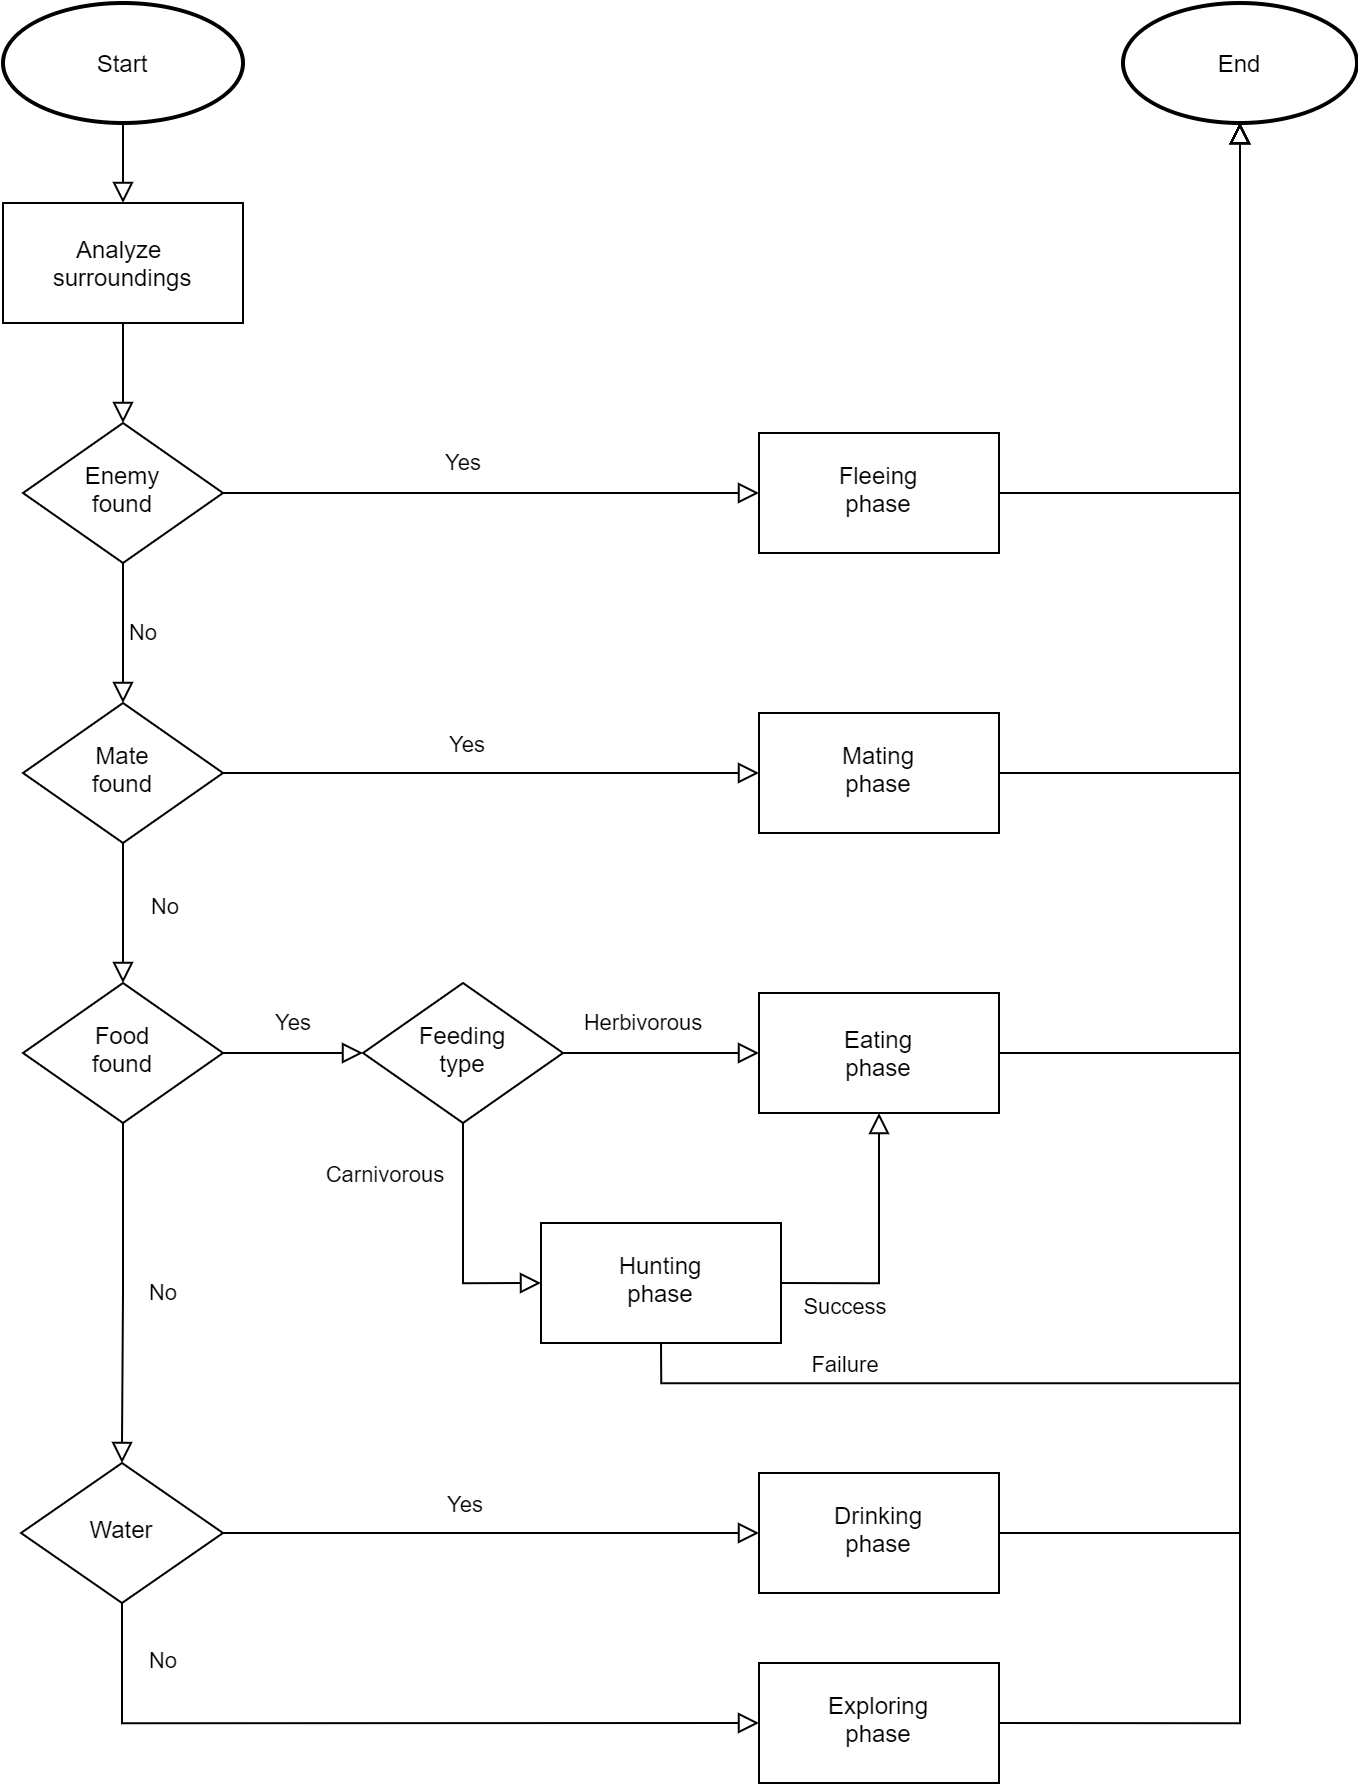

The diagram above was exported from draw.io. Its source (the exported page's mxGraphModel, read from the mxfile embedded in the PNG):
<mxGraphModel dx="2188" dy="2403" grid="1" gridSize="10" guides="1" tooltips="1" connect="1" arrows="1" fold="1" page="1" pageScale="1" pageWidth="827" pageHeight="1169" math="0" shadow="0">
  <root>
    <mxCell id="WIyWlLk6GJQsqaUBKTNV-0" />
    <mxCell id="WIyWlLk6GJQsqaUBKTNV-1" parent="WIyWlLk6GJQsqaUBKTNV-0" />
    <mxCell id="NCSUCem6_afbDGRRxMCF-58" value="" style="edgeStyle=orthogonalEdgeStyle;rounded=0;sketch=0;orthogonalLoop=1;jettySize=auto;html=1;shadow=0;labelBackgroundColor=none;fontColor=default;endArrow=block;endFill=0;endSize=8;strokeWidth=1;" parent="WIyWlLk6GJQsqaUBKTNV-1" source="NCSUCem6_afbDGRRxMCF-59" target="WIyWlLk6GJQsqaUBKTNV-3" edge="1">
      <mxGeometry relative="1" as="geometry">
        <mxPoint x="108" y="-120" as="sourcePoint" />
        <mxPoint x="129" y="-110" as="targetPoint" />
      </mxGeometry>
    </mxCell>
    <mxCell id="WIyWlLk6GJQsqaUBKTNV-3" value="Analyze &lt;br&gt;surroundings" style="rounded=0;whiteSpace=wrap;html=1;fontSize=12;glass=0;strokeWidth=1;shadow=0;" parent="WIyWlLk6GJQsqaUBKTNV-1" vertex="1">
      <mxGeometry x="50" y="-90" width="120" height="60" as="geometry" />
    </mxCell>
    <mxCell id="WIyWlLk6GJQsqaUBKTNV-5" value="No" style="edgeStyle=orthogonalEdgeStyle;rounded=0;html=1;jettySize=auto;orthogonalLoop=1;fontSize=11;endArrow=block;endFill=0;endSize=8;strokeWidth=1;shadow=0;labelBackgroundColor=none;entryX=0.5;entryY=0;entryDx=0;entryDy=0;" parent="WIyWlLk6GJQsqaUBKTNV-1" source="WIyWlLk6GJQsqaUBKTNV-6" target="NCSUCem6_afbDGRRxMCF-0" edge="1">
      <mxGeometry x="-0.0029" y="-20" relative="1" as="geometry">
        <mxPoint x="20" y="20" as="offset" />
      </mxGeometry>
    </mxCell>
    <mxCell id="WIyWlLk6GJQsqaUBKTNV-6" value="Food&lt;br&gt;found" style="rhombus;whiteSpace=wrap;html=1;shadow=0;fontFamily=Helvetica;fontSize=12;align=center;strokeWidth=1;spacing=6;spacingTop=-4;" parent="WIyWlLk6GJQsqaUBKTNV-1" vertex="1">
      <mxGeometry x="60" y="300" width="100" height="70" as="geometry" />
    </mxCell>
    <mxCell id="NCSUCem6_afbDGRRxMCF-37" value="" style="edgeStyle=orthogonalEdgeStyle;rounded=0;sketch=0;orthogonalLoop=1;jettySize=auto;html=1;shadow=0;labelBackgroundColor=none;fontColor=default;endArrow=block;endFill=0;endSize=8;strokeWidth=1;" parent="WIyWlLk6GJQsqaUBKTNV-1" source="NCSUCem6_afbDGRRxMCF-0" target="NCSUCem6_afbDGRRxMCF-36" edge="1">
      <mxGeometry relative="1" as="geometry" />
    </mxCell>
    <mxCell id="NCSUCem6_afbDGRRxMCF-38" value="Yes" style="edgeLabel;html=1;align=center;verticalAlign=middle;resizable=0;points=[];" parent="NCSUCem6_afbDGRRxMCF-37" vertex="1" connectable="0">
      <mxGeometry x="-0.1732" y="-2" relative="1" as="geometry">
        <mxPoint x="9" y="-17" as="offset" />
      </mxGeometry>
    </mxCell>
    <mxCell id="NCSUCem6_afbDGRRxMCF-0" value="Water" style="rhombus;whiteSpace=wrap;html=1;shadow=0;fontFamily=Helvetica;fontSize=12;align=center;strokeWidth=1;spacing=6;spacingTop=-4;" parent="WIyWlLk6GJQsqaUBKTNV-1" vertex="1">
      <mxGeometry x="59" y="540" width="101" height="70" as="geometry" />
    </mxCell>
    <mxCell id="NCSUCem6_afbDGRRxMCF-2" value="No" style="edgeStyle=orthogonalEdgeStyle;rounded=0;html=1;jettySize=auto;orthogonalLoop=1;fontSize=11;endArrow=block;endFill=0;endSize=8;strokeWidth=1;shadow=0;labelBackgroundColor=none;exitX=0.5;exitY=1;exitDx=0;exitDy=0;entryX=0;entryY=0.5;entryDx=0;entryDy=0;" parent="WIyWlLk6GJQsqaUBKTNV-1" source="NCSUCem6_afbDGRRxMCF-0" target="NCSUCem6_afbDGRRxMCF-73" edge="1">
      <mxGeometry x="-0.8415" y="21" relative="1" as="geometry">
        <mxPoint x="-1" as="offset" />
        <mxPoint x="104" y="490" as="sourcePoint" />
        <mxPoint x="109" y="650" as="targetPoint" />
      </mxGeometry>
    </mxCell>
    <mxCell id="NCSUCem6_afbDGRRxMCF-5" value="No" style="edgeStyle=orthogonalEdgeStyle;rounded=0;html=1;jettySize=auto;orthogonalLoop=1;fontSize=11;endArrow=block;endFill=0;endSize=8;strokeWidth=1;shadow=0;labelBackgroundColor=none;exitX=0.5;exitY=1;exitDx=0;exitDy=0;entryX=0.5;entryY=0;entryDx=0;entryDy=0;" parent="WIyWlLk6GJQsqaUBKTNV-1" source="NCSUCem6_afbDGRRxMCF-44" target="NCSUCem6_afbDGRRxMCF-43" edge="1">
      <mxGeometry y="10" relative="1" as="geometry">
        <mxPoint as="offset" />
        <mxPoint x="109" y="120.00000000000023" as="sourcePoint" />
        <mxPoint x="109" y="180" as="targetPoint" />
      </mxGeometry>
    </mxCell>
    <mxCell id="NCSUCem6_afbDGRRxMCF-56" style="edgeStyle=orthogonalEdgeStyle;rounded=0;sketch=0;orthogonalLoop=1;jettySize=auto;html=1;exitX=1;exitY=0.5;exitDx=0;exitDy=0;shadow=0;labelBackgroundColor=none;fontColor=default;endArrow=block;endFill=0;endSize=8;strokeWidth=1;" parent="WIyWlLk6GJQsqaUBKTNV-1" source="NCSUCem6_afbDGRRxMCF-11" target="NCSUCem6_afbDGRRxMCF-47" edge="1">
      <mxGeometry relative="1" as="geometry" />
    </mxCell>
    <mxCell id="NCSUCem6_afbDGRRxMCF-11" value="Fleeing&lt;br&gt;phase" style="whiteSpace=wrap;html=1;shadow=0;strokeWidth=1;spacing=6;spacingTop=-4;rounded=0;" parent="WIyWlLk6GJQsqaUBKTNV-1" vertex="1">
      <mxGeometry x="428" y="25" width="120" height="60" as="geometry" />
    </mxCell>
    <mxCell id="NCSUCem6_afbDGRRxMCF-13" value="Yes" style="rounded=0;html=1;jettySize=auto;orthogonalLoop=1;fontSize=11;endArrow=block;endFill=0;endSize=8;strokeWidth=1;shadow=0;labelBackgroundColor=none;edgeStyle=orthogonalEdgeStyle;fontColor=default;exitX=1;exitY=0.5;exitDx=0;exitDy=0;entryX=0;entryY=0.5;entryDx=0;entryDy=0;" parent="WIyWlLk6GJQsqaUBKTNV-1" source="NCSUCem6_afbDGRRxMCF-44" target="NCSUCem6_afbDGRRxMCF-11" edge="1">
      <mxGeometry x="-0.1045" y="15" relative="1" as="geometry">
        <mxPoint as="offset" />
        <mxPoint x="164.00000000000023" y="75.00000000000023" as="sourcePoint" />
        <mxPoint x="369" y="225" as="targetPoint" />
      </mxGeometry>
    </mxCell>
    <mxCell id="NCSUCem6_afbDGRRxMCF-39" style="edgeStyle=orthogonalEdgeStyle;rounded=0;sketch=0;orthogonalLoop=1;jettySize=auto;html=1;exitX=1;exitY=0.5;exitDx=0;exitDy=0;entryX=0.5;entryY=1;entryDx=0;entryDy=0;shadow=0;labelBackgroundColor=none;fontColor=default;endArrow=block;endFill=0;endSize=8;strokeWidth=1;" parent="WIyWlLk6GJQsqaUBKTNV-1" source="NCSUCem6_afbDGRRxMCF-14" target="NCSUCem6_afbDGRRxMCF-33" edge="1">
      <mxGeometry relative="1" as="geometry" />
    </mxCell>
    <mxCell id="NCSUCem6_afbDGRRxMCF-40" value="Success" style="edgeLabel;html=1;align=center;verticalAlign=middle;resizable=0;points=[];" parent="NCSUCem6_afbDGRRxMCF-39" vertex="1" connectable="0">
      <mxGeometry x="-0.1472" relative="1" as="geometry">
        <mxPoint x="-18" y="19" as="offset" />
      </mxGeometry>
    </mxCell>
    <mxCell id="NCSUCem6_afbDGRRxMCF-53" style="edgeStyle=orthogonalEdgeStyle;rounded=0;sketch=0;orthogonalLoop=1;jettySize=auto;html=1;exitX=0.5;exitY=1;exitDx=0;exitDy=0;shadow=0;labelBackgroundColor=none;fontColor=default;endArrow=block;endFill=0;endSize=8;strokeWidth=1;" parent="WIyWlLk6GJQsqaUBKTNV-1" source="NCSUCem6_afbDGRRxMCF-14" target="NCSUCem6_afbDGRRxMCF-47" edge="1">
      <mxGeometry relative="1" as="geometry" />
    </mxCell>
    <mxCell id="NCSUCem6_afbDGRRxMCF-54" value="Failure" style="edgeLabel;html=1;align=center;verticalAlign=middle;resizable=0;points=[];" parent="NCSUCem6_afbDGRRxMCF-53" vertex="1" connectable="0">
      <mxGeometry x="-0.3594" relative="1" as="geometry">
        <mxPoint x="-190" y="-10" as="offset" />
      </mxGeometry>
    </mxCell>
    <mxCell id="NCSUCem6_afbDGRRxMCF-14" value="Hunting&lt;br&gt;phase" style="whiteSpace=wrap;html=1;shadow=0;strokeWidth=1;spacing=6;spacingTop=-4;rounded=0;" parent="WIyWlLk6GJQsqaUBKTNV-1" vertex="1">
      <mxGeometry x="319" y="420" width="120" height="60" as="geometry" />
    </mxCell>
    <mxCell id="NCSUCem6_afbDGRRxMCF-15" value="Feeding&lt;br&gt;type" style="rhombus;whiteSpace=wrap;html=1;shadow=0;fontFamily=Helvetica;fontSize=12;align=center;strokeWidth=1;spacing=6;spacingTop=-4;" parent="WIyWlLk6GJQsqaUBKTNV-1" vertex="1">
      <mxGeometry x="230" y="300" width="100" height="70" as="geometry" />
    </mxCell>
    <mxCell id="NCSUCem6_afbDGRRxMCF-17" value="Yes" style="rounded=0;html=1;jettySize=auto;orthogonalLoop=1;fontSize=11;endArrow=block;endFill=0;endSize=8;strokeWidth=1;shadow=0;labelBackgroundColor=none;edgeStyle=orthogonalEdgeStyle;fontColor=default;startArrow=none;entryX=0;entryY=0.5;entryDx=0;entryDy=0;fontStyle=0;sketch=0;exitX=1;exitY=0.5;exitDx=0;exitDy=0;" parent="WIyWlLk6GJQsqaUBKTNV-1" source="WIyWlLk6GJQsqaUBKTNV-6" target="NCSUCem6_afbDGRRxMCF-15" edge="1">
      <mxGeometry x="0.0112" y="15" relative="1" as="geometry">
        <mxPoint as="offset" />
        <mxPoint x="159" y="335" as="sourcePoint" />
        <mxPoint x="234" y="335" as="targetPoint" />
      </mxGeometry>
    </mxCell>
    <mxCell id="NCSUCem6_afbDGRRxMCF-25" value="Carnivorous" style="rounded=0;html=1;jettySize=auto;orthogonalLoop=1;fontSize=11;endArrow=block;endFill=0;endSize=8;strokeWidth=1;shadow=0;labelBackgroundColor=none;edgeStyle=orthogonalEdgeStyle;fontColor=default;startArrow=none;entryX=0;entryY=0.5;entryDx=0;entryDy=0;fontStyle=0;sketch=0;exitX=0.5;exitY=1;exitDx=0;exitDy=0;" parent="WIyWlLk6GJQsqaUBKTNV-1" source="NCSUCem6_afbDGRRxMCF-15" target="NCSUCem6_afbDGRRxMCF-14" edge="1">
      <mxGeometry x="-0.5591" y="-39" relative="1" as="geometry">
        <mxPoint as="offset" />
        <mxPoint x="169.00000000000023" y="345.0000000000002" as="sourcePoint" />
        <mxPoint x="258" y="345.0000000000002" as="targetPoint" />
      </mxGeometry>
    </mxCell>
    <mxCell id="NCSUCem6_afbDGRRxMCF-31" value="Herbivorous" style="rounded=0;html=1;jettySize=auto;orthogonalLoop=1;fontSize=11;endArrow=block;endFill=0;endSize=8;strokeWidth=1;shadow=0;labelBackgroundColor=none;edgeStyle=orthogonalEdgeStyle;fontColor=default;startArrow=none;fontStyle=0;sketch=0;exitX=1;exitY=0.5;exitDx=0;exitDy=0;entryX=0;entryY=0.5;entryDx=0;entryDy=0;" parent="WIyWlLk6GJQsqaUBKTNV-1" source="NCSUCem6_afbDGRRxMCF-15" target="NCSUCem6_afbDGRRxMCF-33" edge="1">
      <mxGeometry x="-0.1837" y="15" relative="1" as="geometry">
        <mxPoint as="offset" />
        <mxPoint x="358" y="345.0000000000002" as="sourcePoint" />
        <mxPoint x="324" y="490" as="targetPoint" />
      </mxGeometry>
    </mxCell>
    <mxCell id="NCSUCem6_afbDGRRxMCF-32" value="" style="edgeStyle=orthogonalEdgeStyle;rounded=0;html=1;jettySize=auto;orthogonalLoop=1;fontSize=11;endArrow=block;endFill=0;endSize=8;strokeWidth=1;shadow=0;labelBackgroundColor=none;exitX=0.5;exitY=1;exitDx=0;exitDy=0;" parent="WIyWlLk6GJQsqaUBKTNV-1" source="WIyWlLk6GJQsqaUBKTNV-3" target="NCSUCem6_afbDGRRxMCF-44" edge="1">
      <mxGeometry y="10" relative="1" as="geometry">
        <mxPoint as="offset" />
        <mxPoint x="124" y="130.00000000000023" as="sourcePoint" />
        <mxPoint x="114" y="30" as="targetPoint" />
      </mxGeometry>
    </mxCell>
    <mxCell id="NCSUCem6_afbDGRRxMCF-52" style="edgeStyle=orthogonalEdgeStyle;rounded=0;sketch=0;orthogonalLoop=1;jettySize=auto;html=1;exitX=1;exitY=0.5;exitDx=0;exitDy=0;shadow=0;labelBackgroundColor=none;fontColor=default;endArrow=block;endFill=0;endSize=8;strokeWidth=1;" parent="WIyWlLk6GJQsqaUBKTNV-1" source="NCSUCem6_afbDGRRxMCF-33" target="NCSUCem6_afbDGRRxMCF-47" edge="1">
      <mxGeometry relative="1" as="geometry" />
    </mxCell>
    <mxCell id="NCSUCem6_afbDGRRxMCF-33" value="Eating&lt;br&gt;phase" style="whiteSpace=wrap;html=1;rounded=0;shadow=0;strokeWidth=1;" parent="WIyWlLk6GJQsqaUBKTNV-1" vertex="1">
      <mxGeometry x="428" y="305" width="120" height="60" as="geometry" />
    </mxCell>
    <mxCell id="NCSUCem6_afbDGRRxMCF-51" style="edgeStyle=orthogonalEdgeStyle;rounded=0;sketch=0;orthogonalLoop=1;jettySize=auto;html=1;exitX=1;exitY=0.5;exitDx=0;exitDy=0;shadow=0;labelBackgroundColor=none;fontColor=default;endArrow=block;endFill=0;endSize=8;strokeWidth=1;" parent="WIyWlLk6GJQsqaUBKTNV-1" source="NCSUCem6_afbDGRRxMCF-36" target="NCSUCem6_afbDGRRxMCF-47" edge="1">
      <mxGeometry relative="1" as="geometry" />
    </mxCell>
    <mxCell id="NCSUCem6_afbDGRRxMCF-36" value="Drinking&lt;br&gt;phase" style="whiteSpace=wrap;html=1;shadow=0;strokeWidth=1;spacing=6;spacingTop=-4;rounded=0;" parent="WIyWlLk6GJQsqaUBKTNV-1" vertex="1">
      <mxGeometry x="428" y="545" width="120" height="60" as="geometry" />
    </mxCell>
    <mxCell id="NCSUCem6_afbDGRRxMCF-45" value="" style="edgeStyle=orthogonalEdgeStyle;rounded=0;sketch=0;orthogonalLoop=1;jettySize=auto;html=1;shadow=0;labelBackgroundColor=none;fontColor=default;endArrow=block;endFill=0;endSize=8;strokeWidth=1;" parent="WIyWlLk6GJQsqaUBKTNV-1" source="NCSUCem6_afbDGRRxMCF-43" target="WIyWlLk6GJQsqaUBKTNV-6" edge="1">
      <mxGeometry relative="1" as="geometry" />
    </mxCell>
    <mxCell id="NCSUCem6_afbDGRRxMCF-46" value="No" style="edgeLabel;html=1;align=center;verticalAlign=middle;resizable=0;points=[];" parent="NCSUCem6_afbDGRRxMCF-45" vertex="1" connectable="0">
      <mxGeometry x="0.1034" relative="1" as="geometry">
        <mxPoint x="20" y="-7" as="offset" />
      </mxGeometry>
    </mxCell>
    <mxCell id="NCSUCem6_afbDGRRxMCF-49" value="" style="edgeStyle=orthogonalEdgeStyle;rounded=0;sketch=0;orthogonalLoop=1;jettySize=auto;html=1;shadow=0;labelBackgroundColor=none;fontColor=default;endArrow=block;endFill=0;endSize=8;strokeWidth=1;" parent="WIyWlLk6GJQsqaUBKTNV-1" source="NCSUCem6_afbDGRRxMCF-43" target="NCSUCem6_afbDGRRxMCF-48" edge="1">
      <mxGeometry relative="1" as="geometry" />
    </mxCell>
    <mxCell id="NCSUCem6_afbDGRRxMCF-50" value="Yes" style="edgeLabel;html=1;align=center;verticalAlign=middle;resizable=0;points=[];rotation=0;" parent="NCSUCem6_afbDGRRxMCF-49" vertex="1" connectable="0">
      <mxGeometry x="-0.1526" y="1" relative="1" as="geometry">
        <mxPoint x="7" y="-14" as="offset" />
      </mxGeometry>
    </mxCell>
    <mxCell id="NCSUCem6_afbDGRRxMCF-43" value="Mate&lt;br&gt;found" style="rhombus;whiteSpace=wrap;html=1;shadow=0;fontFamily=Helvetica;fontSize=12;align=center;strokeWidth=1;spacing=6;spacingTop=-4;" parent="WIyWlLk6GJQsqaUBKTNV-1" vertex="1">
      <mxGeometry x="60" y="160" width="100" height="70" as="geometry" />
    </mxCell>
    <mxCell id="NCSUCem6_afbDGRRxMCF-44" value="Enemy&lt;br&gt;found" style="rhombus;whiteSpace=wrap;html=1;shadow=0;fontFamily=Helvetica;fontSize=12;align=center;strokeWidth=1;spacing=6;spacingTop=-4;" parent="WIyWlLk6GJQsqaUBKTNV-1" vertex="1">
      <mxGeometry x="60" y="20" width="100" height="70" as="geometry" />
    </mxCell>
    <mxCell id="NCSUCem6_afbDGRRxMCF-47" value="End" style="strokeWidth=2;html=1;shape=mxgraph.flowchart.start_1;whiteSpace=wrap;shadow=0;fontFamily=Helvetica;fontSize=12;fontColor=#000000;align=center;strokeColor=#000000;fillColor=#ffffff;" parent="WIyWlLk6GJQsqaUBKTNV-1" vertex="1">
      <mxGeometry x="610" y="-190" width="117" height="60" as="geometry" />
    </mxCell>
    <mxCell id="NCSUCem6_afbDGRRxMCF-55" style="edgeStyle=orthogonalEdgeStyle;rounded=0;sketch=0;orthogonalLoop=1;jettySize=auto;html=1;exitX=1;exitY=0.5;exitDx=0;exitDy=0;shadow=0;labelBackgroundColor=none;fontColor=default;endArrow=block;endFill=0;endSize=8;strokeWidth=1;" parent="WIyWlLk6GJQsqaUBKTNV-1" source="NCSUCem6_afbDGRRxMCF-48" target="NCSUCem6_afbDGRRxMCF-47" edge="1">
      <mxGeometry relative="1" as="geometry" />
    </mxCell>
    <mxCell id="NCSUCem6_afbDGRRxMCF-48" value="Mating&lt;br&gt;phase" style="whiteSpace=wrap;html=1;shadow=0;strokeWidth=1;spacing=6;spacingTop=-4;rounded=0;" parent="WIyWlLk6GJQsqaUBKTNV-1" vertex="1">
      <mxGeometry x="428" y="165" width="120" height="60" as="geometry" />
    </mxCell>
    <mxCell id="NCSUCem6_afbDGRRxMCF-59" value="Start" style="strokeWidth=2;html=1;shape=mxgraph.flowchart.start_1;whiteSpace=wrap;rounded=1;shadow=0;" parent="WIyWlLk6GJQsqaUBKTNV-1" vertex="1">
      <mxGeometry x="50" y="-190" width="120" height="60" as="geometry" />
    </mxCell>
    <mxCell id="NCSUCem6_afbDGRRxMCF-74" style="edgeStyle=orthogonalEdgeStyle;rounded=0;sketch=0;orthogonalLoop=1;jettySize=auto;html=1;exitX=1;exitY=0.5;exitDx=0;exitDy=0;shadow=0;labelBackgroundColor=none;fontColor=default;endArrow=block;endFill=0;endSize=8;strokeWidth=1;" parent="WIyWlLk6GJQsqaUBKTNV-1" source="NCSUCem6_afbDGRRxMCF-73" target="NCSUCem6_afbDGRRxMCF-47" edge="1">
      <mxGeometry relative="1" as="geometry" />
    </mxCell>
    <mxCell id="NCSUCem6_afbDGRRxMCF-73" value="Exploring&lt;br&gt;phase" style="whiteSpace=wrap;html=1;shadow=0;strokeWidth=1;spacing=6;spacingTop=-4;rounded=0;" parent="WIyWlLk6GJQsqaUBKTNV-1" vertex="1">
      <mxGeometry x="428" y="640" width="120" height="60" as="geometry" />
    </mxCell>
  </root>
</mxGraphModel>